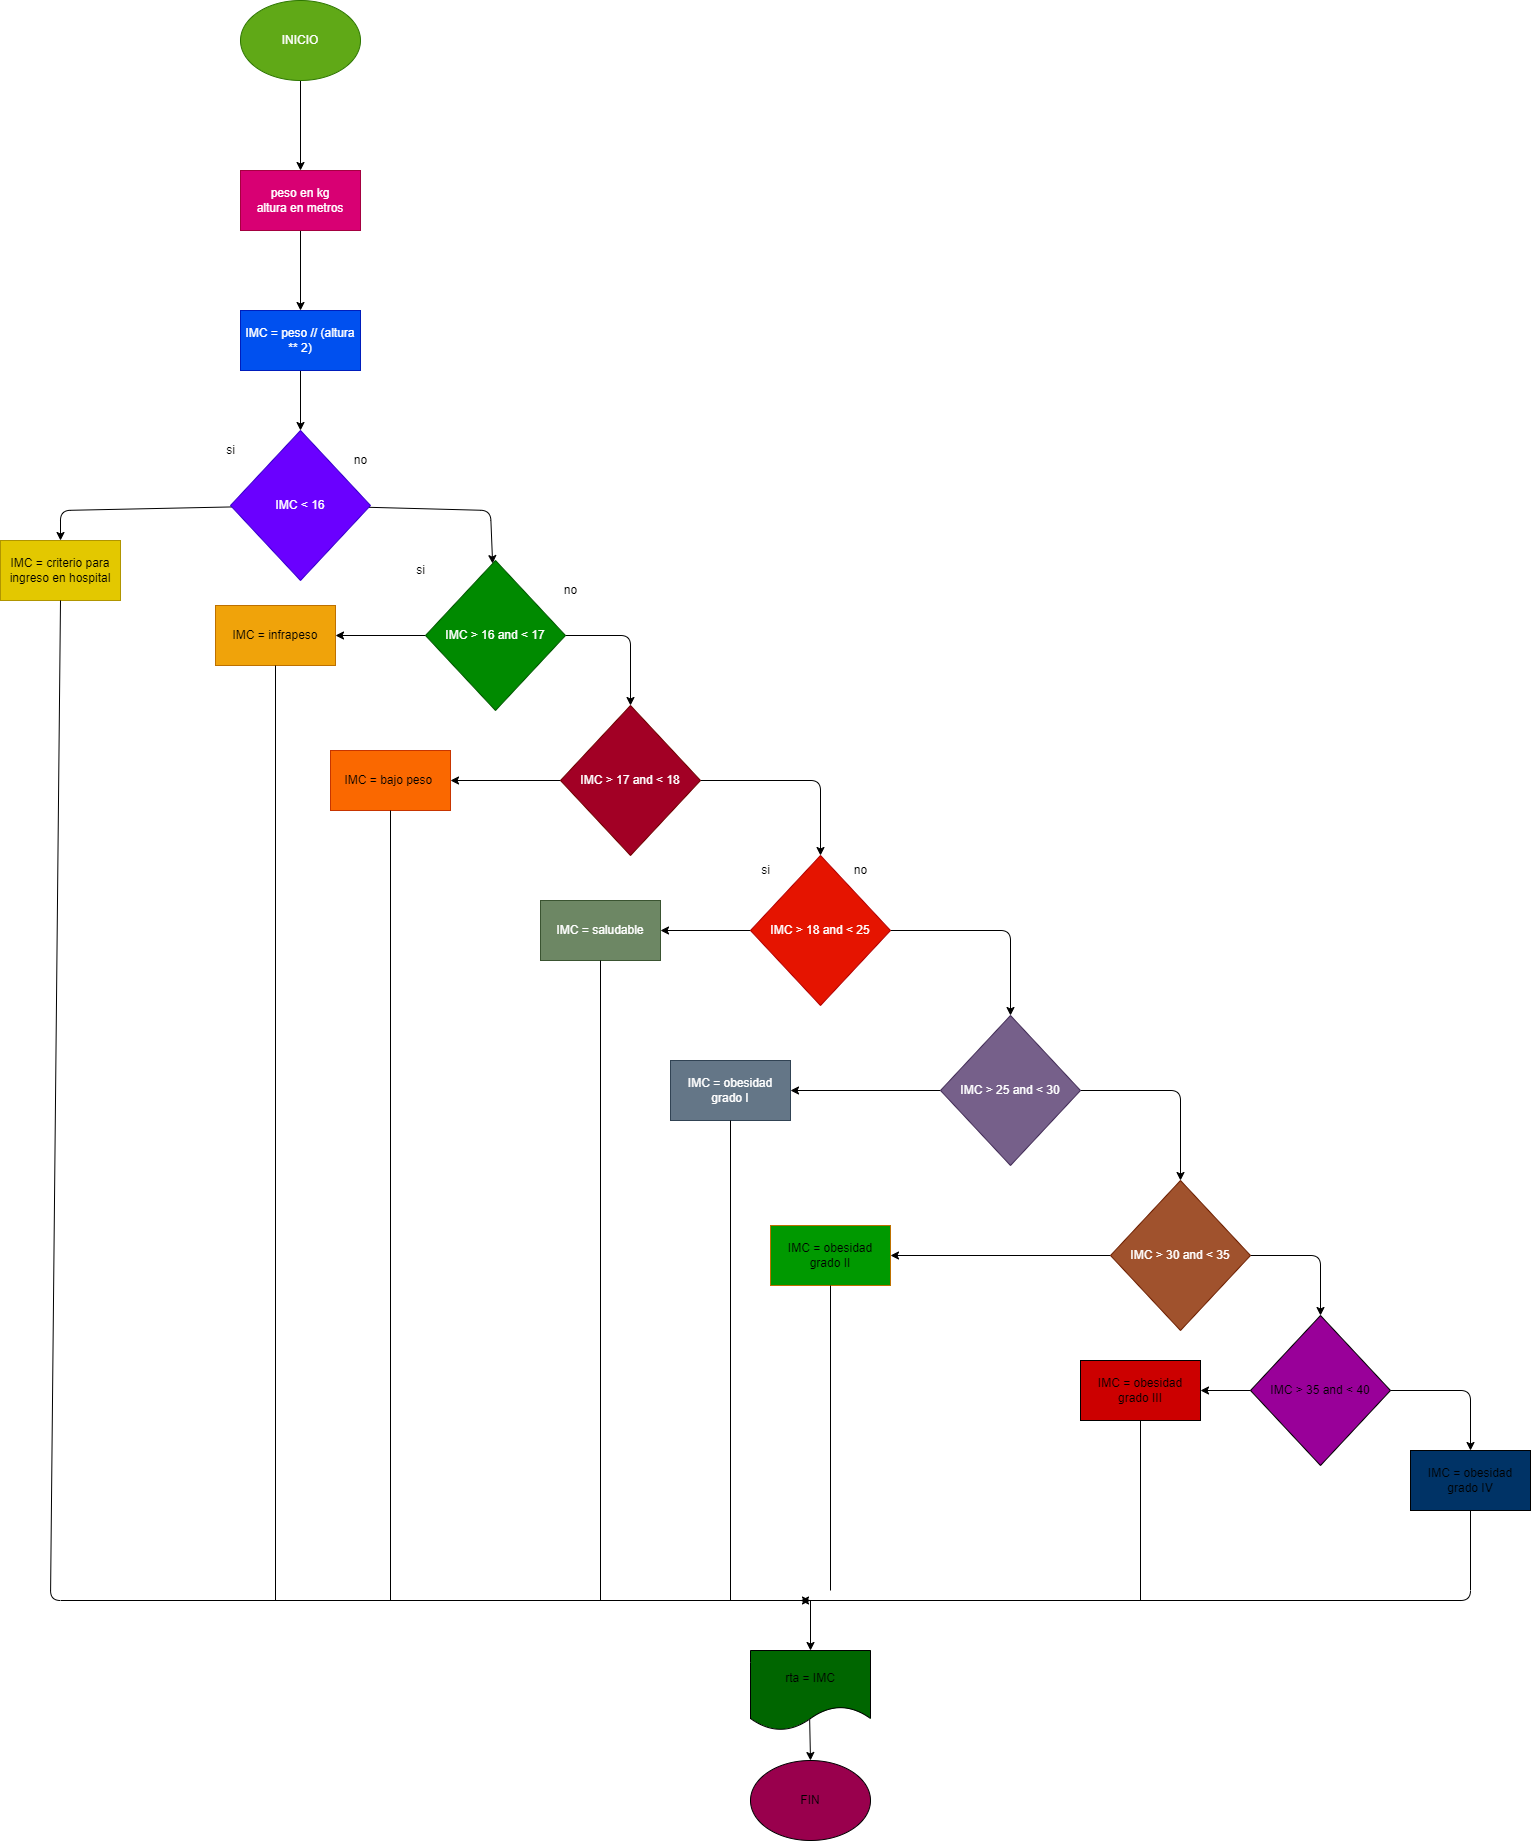

The diagram above was exported from draw.io. Its source (the exported page's mxGraphModel, read from the mxfile embedded in the PNG):
<mxGraphModel dx="1920" dy="1600" grid="1" gridSize="10" guides="1" tooltips="1" connect="1" arrows="1" fold="1" page="1" pageScale="1" pageWidth="850" pageHeight="1100" math="0" shadow="0">
  <root>
    <mxCell id="0" />
    <mxCell id="1" parent="0" />
    <mxCell id="4" value="" style="edgeStyle=none;html=1;" edge="1" parent="1" source="2" target="3">
      <mxGeometry relative="1" as="geometry" />
    </mxCell>
    <mxCell id="2" value="INICIO" style="ellipse;whiteSpace=wrap;html=1;fillColor=#60a917;fontColor=#ffffff;strokeColor=#2D7600;" vertex="1" parent="1">
      <mxGeometry x="240" y="10" width="120" height="80" as="geometry" />
    </mxCell>
    <mxCell id="6" value="" style="edgeStyle=none;html=1;" edge="1" parent="1" source="3" target="5">
      <mxGeometry relative="1" as="geometry" />
    </mxCell>
    <mxCell id="3" value="peso en kg&lt;br&gt;altura en metros" style="whiteSpace=wrap;html=1;fillColor=#d80073;fontColor=#ffffff;strokeColor=#A50040;" vertex="1" parent="1">
      <mxGeometry x="240" y="180" width="120" height="60" as="geometry" />
    </mxCell>
    <mxCell id="8" value="" style="edgeStyle=none;html=1;" edge="1" parent="1" source="5" target="7">
      <mxGeometry relative="1" as="geometry" />
    </mxCell>
    <mxCell id="5" value="IMC = peso // (altura ** 2)" style="whiteSpace=wrap;html=1;fillColor=#0050ef;fontColor=#ffffff;strokeColor=#001DBC;" vertex="1" parent="1">
      <mxGeometry x="240" y="320" width="120" height="60" as="geometry" />
    </mxCell>
    <mxCell id="10" value="" style="edgeStyle=none;html=1;" edge="1" parent="1" source="7" target="9">
      <mxGeometry relative="1" as="geometry">
        <Array as="points">
          <mxPoint x="60" y="520" />
        </Array>
      </mxGeometry>
    </mxCell>
    <mxCell id="14" value="" style="edgeStyle=none;html=1;" edge="1" parent="1" source="7" target="13">
      <mxGeometry relative="1" as="geometry">
        <Array as="points">
          <mxPoint x="490" y="520" />
        </Array>
      </mxGeometry>
    </mxCell>
    <mxCell id="7" value="IMC &amp;lt; 16" style="rhombus;whiteSpace=wrap;html=1;fillColor=#6a00ff;fontColor=#ffffff;strokeColor=#3700CC;" vertex="1" parent="1">
      <mxGeometry x="230" y="440" width="140" height="150" as="geometry" />
    </mxCell>
    <mxCell id="9" value="IMC = criterio para ingreso en hospital" style="whiteSpace=wrap;html=1;fillColor=#e3c800;fontColor=#000000;strokeColor=#B09500;" vertex="1" parent="1">
      <mxGeometry y="550" width="120" height="60" as="geometry" />
    </mxCell>
    <mxCell id="11" value="si" style="text;html=1;align=center;verticalAlign=middle;resizable=0;points=[];autosize=1;strokeColor=none;fillColor=none;" vertex="1" parent="1">
      <mxGeometry x="215" y="445" width="30" height="30" as="geometry" />
    </mxCell>
    <mxCell id="12" value="no" style="text;html=1;align=center;verticalAlign=middle;resizable=0;points=[];autosize=1;strokeColor=none;fillColor=none;" vertex="1" parent="1">
      <mxGeometry x="340" y="455" width="40" height="30" as="geometry" />
    </mxCell>
    <mxCell id="16" value="" style="edgeStyle=none;html=1;" edge="1" parent="1" source="13" target="15">
      <mxGeometry relative="1" as="geometry" />
    </mxCell>
    <mxCell id="18" value="" style="edgeStyle=none;html=1;" edge="1" parent="1" source="13" target="17">
      <mxGeometry relative="1" as="geometry">
        <Array as="points">
          <mxPoint x="630" y="645" />
        </Array>
      </mxGeometry>
    </mxCell>
    <mxCell id="13" value="IMC &amp;gt; 16 and &amp;lt; 17" style="rhombus;whiteSpace=wrap;html=1;fillColor=#008a00;fontColor=#ffffff;strokeColor=#005700;" vertex="1" parent="1">
      <mxGeometry x="425" y="570" width="140" height="150" as="geometry" />
    </mxCell>
    <mxCell id="15" value="IMC = infrapeso" style="whiteSpace=wrap;html=1;fillColor=#f0a30a;fontColor=#000000;strokeColor=#BD7000;" vertex="1" parent="1">
      <mxGeometry x="215" y="615" width="120" height="60" as="geometry" />
    </mxCell>
    <mxCell id="22" value="" style="edgeStyle=none;html=1;" edge="1" parent="1" source="17" target="21">
      <mxGeometry relative="1" as="geometry" />
    </mxCell>
    <mxCell id="24" value="" style="edgeStyle=none;html=1;exitX=1;exitY=0.5;exitDx=0;exitDy=0;" edge="1" parent="1" source="17" target="23">
      <mxGeometry relative="1" as="geometry">
        <mxPoint x="735" y="792" as="sourcePoint" />
        <Array as="points">
          <mxPoint x="820" y="790" />
        </Array>
      </mxGeometry>
    </mxCell>
    <mxCell id="17" value="IMC &amp;gt; 17 and &amp;lt; 18" style="rhombus;whiteSpace=wrap;html=1;fillColor=#a20025;fontColor=#ffffff;strokeColor=#6F0000;" vertex="1" parent="1">
      <mxGeometry x="560" y="715" width="140" height="150" as="geometry" />
    </mxCell>
    <mxCell id="19" value="si" style="text;html=1;align=center;verticalAlign=middle;resizable=0;points=[];autosize=1;strokeColor=none;fillColor=none;" vertex="1" parent="1">
      <mxGeometry x="405" y="565" width="30" height="30" as="geometry" />
    </mxCell>
    <mxCell id="20" value="no" style="text;html=1;align=center;verticalAlign=middle;resizable=0;points=[];autosize=1;strokeColor=none;fillColor=none;" vertex="1" parent="1">
      <mxGeometry x="550" y="585" width="40" height="30" as="geometry" />
    </mxCell>
    <mxCell id="21" value="IMC = bajo peso&amp;nbsp;" style="whiteSpace=wrap;html=1;fillColor=#fa6800;fontColor=#000000;strokeColor=#C73500;" vertex="1" parent="1">
      <mxGeometry x="330" y="760" width="120" height="60" as="geometry" />
    </mxCell>
    <mxCell id="28" value="" style="edgeStyle=none;html=1;" edge="1" parent="1" source="23" target="27">
      <mxGeometry relative="1" as="geometry" />
    </mxCell>
    <mxCell id="30" value="" style="edgeStyle=none;html=1;exitX=1;exitY=0.5;exitDx=0;exitDy=0;entryX=0.5;entryY=0;entryDx=0;entryDy=0;" edge="1" parent="1" source="23" target="29">
      <mxGeometry relative="1" as="geometry">
        <mxPoint x="938.231046931408" y="928.8953068592059" as="sourcePoint" />
        <mxPoint x="1050" y="982" as="targetPoint" />
        <Array as="points">
          <mxPoint x="1010" y="940" />
        </Array>
      </mxGeometry>
    </mxCell>
    <mxCell id="23" value="IMC &amp;gt; 18 and &amp;lt; 25" style="rhombus;whiteSpace=wrap;html=1;fillColor=#e51400;fontColor=#ffffff;strokeColor=#B20000;" vertex="1" parent="1">
      <mxGeometry x="750" y="865" width="140" height="150" as="geometry" />
    </mxCell>
    <mxCell id="25" value="si" style="text;html=1;align=center;verticalAlign=middle;resizable=0;points=[];autosize=1;strokeColor=none;fillColor=none;" vertex="1" parent="1">
      <mxGeometry x="750" y="865" width="30" height="30" as="geometry" />
    </mxCell>
    <mxCell id="26" value="no" style="text;html=1;align=center;verticalAlign=middle;resizable=0;points=[];autosize=1;strokeColor=none;fillColor=none;" vertex="1" parent="1">
      <mxGeometry x="840" y="865" width="40" height="30" as="geometry" />
    </mxCell>
    <mxCell id="27" value="IMC = saludable" style="whiteSpace=wrap;html=1;fillColor=#6d8764;fontColor=#ffffff;strokeColor=#3A5431;" vertex="1" parent="1">
      <mxGeometry x="540" y="910" width="120" height="60" as="geometry" />
    </mxCell>
    <mxCell id="32" value="" style="edgeStyle=none;html=1;" edge="1" parent="1" source="29" target="31">
      <mxGeometry relative="1" as="geometry" />
    </mxCell>
    <mxCell id="34" value="" style="edgeStyle=none;html=1;" edge="1" parent="1" source="29" target="33">
      <mxGeometry relative="1" as="geometry">
        <Array as="points">
          <mxPoint x="1180" y="1100" />
        </Array>
      </mxGeometry>
    </mxCell>
    <mxCell id="29" value="IMC &amp;gt; 25 and &amp;lt; 30" style="rhombus;whiteSpace=wrap;html=1;fillColor=#76608a;fontColor=#ffffff;strokeColor=#432D57;" vertex="1" parent="1">
      <mxGeometry x="940" y="1025" width="140" height="150" as="geometry" />
    </mxCell>
    <mxCell id="31" value="IMC = obesidad grado I" style="whiteSpace=wrap;html=1;fillColor=#647687;fontColor=#ffffff;strokeColor=#314354;" vertex="1" parent="1">
      <mxGeometry x="670" y="1070" width="120" height="60" as="geometry" />
    </mxCell>
    <mxCell id="36" value="" style="edgeStyle=none;html=1;" edge="1" parent="1" source="33" target="35">
      <mxGeometry relative="1" as="geometry" />
    </mxCell>
    <mxCell id="39" value="" style="edgeStyle=none;html=1;" edge="1" parent="1" source="33" target="38">
      <mxGeometry relative="1" as="geometry">
        <Array as="points">
          <mxPoint x="1320" y="1265" />
        </Array>
      </mxGeometry>
    </mxCell>
    <mxCell id="33" value="IMC &amp;gt; 30 and &amp;lt; 35" style="rhombus;whiteSpace=wrap;html=1;fillColor=#a0522d;fontColor=#ffffff;strokeColor=#6D1F00;" vertex="1" parent="1">
      <mxGeometry x="1110" y="1190" width="140" height="150" as="geometry" />
    </mxCell>
    <mxCell id="35" value="IMC = obesidad grado II" style="whiteSpace=wrap;html=1;fillColor=#009900;fontColor=#000000;strokeColor=#BD7000;" vertex="1" parent="1">
      <mxGeometry x="770" y="1235" width="120" height="60" as="geometry" />
    </mxCell>
    <mxCell id="41" value="" style="edgeStyle=none;html=1;" edge="1" parent="1" source="38" target="40">
      <mxGeometry relative="1" as="geometry" />
    </mxCell>
    <mxCell id="44" value="" style="edgeStyle=none;html=1;" edge="1" parent="1" source="38" target="45">
      <mxGeometry relative="1" as="geometry">
        <mxPoint x="1470" y="1489.9999999999998" as="targetPoint" />
        <Array as="points">
          <mxPoint x="1470" y="1400" />
        </Array>
      </mxGeometry>
    </mxCell>
    <mxCell id="38" value="IMC &amp;gt; 35 and &amp;lt; 40" style="rhombus;whiteSpace=wrap;html=1;fillColor=#990099;" vertex="1" parent="1">
      <mxGeometry x="1250" y="1325" width="140" height="150" as="geometry" />
    </mxCell>
    <mxCell id="40" value="IMC = obesidad grado III" style="whiteSpace=wrap;html=1;fillColor=#CC0000;" vertex="1" parent="1">
      <mxGeometry x="1080" y="1370" width="120" height="60" as="geometry" />
    </mxCell>
    <mxCell id="45" value="IMC = obesidad grado IV" style="rounded=0;whiteSpace=wrap;html=1;fillColor=#003366;" vertex="1" parent="1">
      <mxGeometry x="1410" y="1459.9999999999998" width="120" height="60" as="geometry" />
    </mxCell>
    <mxCell id="46" value="" style="endArrow=classic;html=1;exitX=0.5;exitY=1;exitDx=0;exitDy=0;" edge="1" parent="1" source="9">
      <mxGeometry width="50" height="50" relative="1" as="geometry">
        <mxPoint x="650" y="1070" as="sourcePoint" />
        <mxPoint x="810" y="1610" as="targetPoint" />
        <Array as="points">
          <mxPoint x="50" y="1610" />
        </Array>
      </mxGeometry>
    </mxCell>
    <mxCell id="47" value="" style="endArrow=none;html=1;exitX=0.5;exitY=1;exitDx=0;exitDy=0;" edge="1" parent="1" source="15">
      <mxGeometry width="50" height="50" relative="1" as="geometry">
        <mxPoint x="650" y="1070" as="sourcePoint" />
        <mxPoint x="275" y="1610" as="targetPoint" />
      </mxGeometry>
    </mxCell>
    <mxCell id="48" value="" style="endArrow=none;html=1;exitX=0.5;exitY=1;exitDx=0;exitDy=0;" edge="1" parent="1" source="21">
      <mxGeometry width="50" height="50" relative="1" as="geometry">
        <mxPoint x="650" y="1070" as="sourcePoint" />
        <mxPoint x="390" y="1610" as="targetPoint" />
      </mxGeometry>
    </mxCell>
    <mxCell id="49" value="" style="endArrow=none;html=1;exitX=0.5;exitY=1;exitDx=0;exitDy=0;" edge="1" parent="1" source="27">
      <mxGeometry width="50" height="50" relative="1" as="geometry">
        <mxPoint x="650" y="1070" as="sourcePoint" />
        <mxPoint x="600" y="1610" as="targetPoint" />
      </mxGeometry>
    </mxCell>
    <mxCell id="50" value="" style="endArrow=none;html=1;exitX=0.5;exitY=1;exitDx=0;exitDy=0;" edge="1" parent="1" source="31">
      <mxGeometry width="50" height="50" relative="1" as="geometry">
        <mxPoint x="650" y="1380" as="sourcePoint" />
        <mxPoint x="730" y="1610" as="targetPoint" />
      </mxGeometry>
    </mxCell>
    <mxCell id="51" value="" style="endArrow=classic;html=1;exitX=0.5;exitY=1;exitDx=0;exitDy=0;" edge="1" parent="1" source="45">
      <mxGeometry width="50" height="50" relative="1" as="geometry">
        <mxPoint x="950" y="1380" as="sourcePoint" />
        <mxPoint x="800" y="1610" as="targetPoint" />
        <Array as="points">
          <mxPoint x="1470" y="1610" />
        </Array>
      </mxGeometry>
    </mxCell>
    <mxCell id="52" value="" style="endArrow=none;html=1;exitX=0.5;exitY=1;exitDx=0;exitDy=0;" edge="1" parent="1" source="35">
      <mxGeometry width="50" height="50" relative="1" as="geometry">
        <mxPoint x="950" y="1380" as="sourcePoint" />
        <mxPoint x="830" y="1600" as="targetPoint" />
      </mxGeometry>
    </mxCell>
    <mxCell id="53" value="" style="endArrow=none;html=1;exitX=0.5;exitY=1;exitDx=0;exitDy=0;" edge="1" parent="1" source="40">
      <mxGeometry width="50" height="50" relative="1" as="geometry">
        <mxPoint x="950" y="1380" as="sourcePoint" />
        <mxPoint x="1140" y="1610" as="targetPoint" />
      </mxGeometry>
    </mxCell>
    <mxCell id="56" value="" style="endArrow=classic;html=1;" edge="1" parent="1" target="57">
      <mxGeometry width="50" height="50" relative="1" as="geometry">
        <mxPoint x="810" y="1610" as="sourcePoint" />
        <mxPoint x="810" y="1700" as="targetPoint" />
      </mxGeometry>
    </mxCell>
    <mxCell id="57" value="rta = IMC" style="shape=document;whiteSpace=wrap;html=1;boundedLbl=1;fillColor=#006600;" vertex="1" parent="1">
      <mxGeometry x="750" y="1660" width="120" height="80" as="geometry" />
    </mxCell>
    <mxCell id="58" value="" style="endArrow=classic;html=1;exitX=0.493;exitY=0.865;exitDx=0;exitDy=0;exitPerimeter=0;" edge="1" parent="1" source="57" target="59">
      <mxGeometry width="50" height="50" relative="1" as="geometry">
        <mxPoint x="810" y="1810" as="sourcePoint" />
        <mxPoint x="810" y="1810" as="targetPoint" />
      </mxGeometry>
    </mxCell>
    <mxCell id="59" value="FIN" style="ellipse;whiteSpace=wrap;html=1;fillColor=#99004D;" vertex="1" parent="1">
      <mxGeometry x="750" y="1770" width="120" height="80" as="geometry" />
    </mxCell>
  </root>
</mxGraphModel>